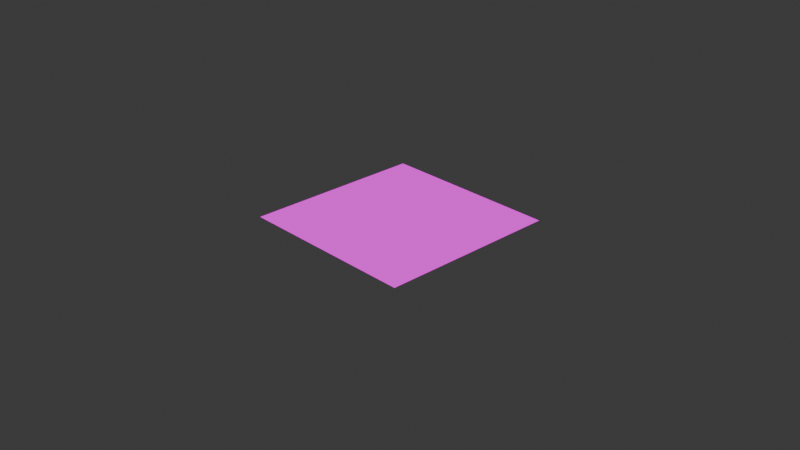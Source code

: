 # Source: grass.blend  (saved by Blender 4.2.66; exported with 4.5.12 LTS)
import bpy
from mathutils import Matrix  # noqa: F401  (used for matrix-valued properties, if any)

bpy.ops.wm.read_factory_settings(use_empty=True)
scene = bpy.context.scene
scene.name = 'Scene'

# ---- collections
col_collection = bpy.data.collections.new('Collection'); scene.collection.children.link(col_collection)

# ---- images (referenced by path relative to the original .blend; pixels are not part of the script)
import os
ASSET_DIR = os.environ.get("B2B_ASSET_DIR", "")  # directory of the original .blend (textures are referenced by path, not embedded)
HERE = os.path.dirname(os.path.abspath(__file__))  # packed textures are extracted next to this script under _unpacked/

def load_image(name, relpath, width, height, colorspace="sRGB"):
    """Load a texture the original file referenced (path relative to the .blend, or extracted next to this script)."""
    p = next((c for c in (os.path.join(HERE, relpath), os.path.join(ASSET_DIR, relpath)) if relpath and os.path.exists(c)), "")
    if p:
        img = bpy.data.images.load(p, check_existing=True)
        img.name = name
    else:  # same state as the original file: an image datablock whose file is absent (Cycles renders it pink)
        img = bpy.data.images.new(name, width, height)
        img.source = "FILE"
        img.filepath = "//" + (relpath or name)
    img.colorspace_settings.name = colorspace
    return img
img_grasstexture_jpeg = load_image('grassTexture.jpeg', 'grassTexture.jpeg', 1024, 1024, 'sRGB')

# ---- materials (node trees are filled in below, after node groups)
mat_material_001 = bpy.data.materials.new('Material.001')

# ---- material node trees
mat_material_001.use_nodes = True; mat_material_001.node_tree.nodes.clear()
_N = mat_material_001.node_tree.nodes; _L = mat_material_001.node_tree.links
n0 = _N.new('ShaderNodeOutputMaterial'); n0.name = 'Material Output'; n0.location = (549, 223)
n1 = _N.new('ShaderNodeTexCoord'); n1.name = 'Texture Coordinate'; n1.location = (-423, 194)
n2 = _N.new('ShaderNodeMapping'); n2.name = 'Mapping'; n2.location = (-188, 196)
n3 = _N.new('ShaderNodeTexImage'); n3.name = 'Image Texture'; n3.location = (-10, 226)
n3.image = img_grasstexture_jpeg
n4 = _N.new('ShaderNodeHueSaturation'); n4.name = 'Hue/Saturation/Value'; n4.location = (288, 260)
n4.inputs[1].default_value = 1.2
_L.new(n1.outputs[2], n2.inputs[0])
_L.new(n2.outputs[0], n3.inputs[0])
_L.new(n3.outputs[0], n4.inputs[4])
_L.new(n4.outputs[0], n0.inputs[0])
n0.is_active_output = True

# ---- world
world_world = bpy.data.worlds.new('World'); scene.world = world_world
world_world.use_nodes = True; world_world.node_tree.nodes.clear()
_N = world_world.node_tree.nodes; _L = world_world.node_tree.links
n0 = _N.new('ShaderNodeOutputWorld'); n0.name = 'World Output'; n0.location = (300, 300)
n1 = _N.new('ShaderNodeBackground'); n1.name = 'Background'; n1.location = (10, 300)
n1.inputs[0].default_value = (0.05088, 0.05088, 0.05088, 1.0)
_L.new(n1.outputs[0], n0.inputs[0])
n0.is_active_output = True
world_world.color = (0.05088, 0.05088, 0.05088)
world_world.sun_shadow_jitter_overblur = 0.0

# ---- cameras
cam_camera = bpy.data.cameras.new('Camera')
cam_camera.clip_end = 100.0
cam_camera.ortho_scale = 7.314

# ---- lights
light_light = bpy.data.lights.new('Light', 'POINT')
light_light.energy = 1000.0
light_light.shadow_soft_size = 0.1

# ---- meshes
me_plane = bpy.data.meshes.new('Plane')
me_plane.from_pydata([(-1.0, -1.0, 0.0), (1.0, -1.0, 0.0), (-1.0, 1.0, 0.0), (1.0, 1.0, 0.0)], [], [(0, 1, 3, 2)])
_uv = me_plane.uv_layers.new(name='UVMap')
_uv.uv.foreach_set('vector', [0.0, 0.0, 1.0, 0.0, 1.0, 1.0, 0.0, 1.0])
me_plane.materials.append(mat_material_001)
me_plane.update()

# ---- objects
ob_light = bpy.data.objects.new('Light', light_light)
ob_camera = bpy.data.objects.new('Camera', cam_camera)
ob_plane = bpy.data.objects.new('Plane', me_plane)
ob_wind = bpy.data.objects.new('Wind', None)
ob_turbulence = bpy.data.objects.new('Turbulence', None)

# ---- transforms, parenting, visibility, modifiers, constraints
ob_light.location = (4.076, 1.005, 5.904)
ob_light.rotation_euler = (0.6503, 0.05522, 1.866)
ob_light.lock_rotations_4d = False
ob_light.empty_display_type = 'ARROWS'
ob_light.color = (0.0, 0.0, 0.0, 0.0)
ob_light.lineart.crease_threshold = 0.0
ob_camera.location = (7.359, -6.926, 4.958)
ob_camera.rotation_euler = (1.109, 0.0, 0.8149)
ob_camera.lock_rotations_4d = False
ob_camera.empty_display_type = 'ARROWS'
ob_camera.color = (0.0, 0.0, 0.0, 0.0)
ob_camera.display_type = 'WIRE'
ob_camera.lineart.crease_threshold = 0.0
ob_plane.location = (0.0, 0.0, 0.0)
_m = ob_plane.modifiers.new('ParticleSystem', 'PARTICLE_SYSTEM')
ob_wind.location = (0.0, 0.0, 0.0)
ob_wind.rotation_euler = (-0.01061, -0.2102, -0.05313)
ob_wind.empty_display_type = 'SINGLE_ARROW'
ob_turbulence.location = (-1.156, 0.0, 0.7772)

# ---- collection membership
col_collection.objects.link(ob_light)
col_collection.objects.link(ob_camera)
col_collection.objects.link(ob_plane)
col_collection.objects.link(ob_wind)
col_collection.objects.link(ob_turbulence)

# ---- scene / render settings (as saved in the file)
scene.camera = ob_camera
scene.frame_start = 1; scene.frame_end = 120; scene.frame_set(109)
scene.render.engine = 'BLENDER_EEVEE_NEXT'
scene.render.hair_type = 'STRIP'
bpy.context.view_layer.update()
